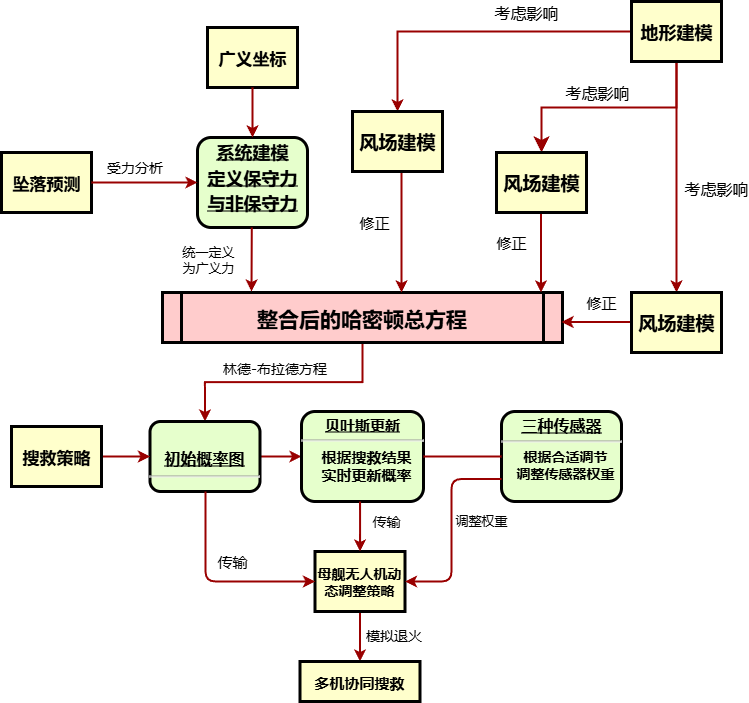

The diagram above was exported from draw.io. Its source (the exported page's mxGraphModel, read from the mxfile embedded in the PNG):
<mxGraphModel dx="1350" dy="879" grid="1" gridSize="10" guides="1" tooltips="1" connect="1" arrows="1" fold="1" page="1" pageScale="1" pageWidth="826" pageHeight="1169" background="none" math="0" shadow="0">
  <root>
    <mxCell id="0" />
    <mxCell id="1" parent="0" />
    <mxCell id="2" value="&lt;p style=&quot;margin: 0px; margin-top: 4px; text-align: center; text-decoration: underline;&quot;&gt;&lt;font style=&quot;font-size: 18px;&quot; face=&quot;Microsoft YaHei&quot; data-font-src=&quot;https://fonts.googleapis.com/css?family=Microsoft+YaHei&quot;&gt;系统建模&lt;/font&gt;&lt;/p&gt;&lt;p style=&quot;margin: 0px; margin-top: 4px; text-align: center; text-decoration: underline;&quot;&gt;&lt;font data-font-src=&quot;https://fonts.googleapis.com/css?family=Microsoft+YaHei&quot; style=&quot;font-size: 18px;&quot;&gt;定义保守力&lt;/font&gt;&lt;/p&gt;&lt;p style=&quot;margin: 0px; margin-top: 4px; text-align: center; text-decoration: underline;&quot;&gt;&lt;font data-font-src=&quot;https://fonts.googleapis.com/css?family=Microsoft+YaHei&quot; style=&quot;font-size: 18px;&quot;&gt;与非保守力&lt;/font&gt;&lt;/p&gt;" style="verticalAlign=middle;align=center;overflow=fill;fontSize=12;fontFamily=Microsoft YaHei;html=1;rounded=1;fontStyle=1;strokeWidth=3;fillColor=#E6FFCC;fontSource=https%3A%2F%2Ffonts.googleapis.com%2Fcss%3Ffamily%3DMicrosoft%2BYaHei;" parent="1" vertex="1">
      <mxGeometry x="236" y="236" width="110" height="90" as="geometry" />
    </mxCell>
    <mxCell id="3" value="广义坐标" style="whiteSpace=wrap;align=center;verticalAlign=middle;fontStyle=1;strokeWidth=3;fillColor=#FFFFCC;fontFamily=Microsoft YaHei;fontSource=https%3A%2F%2Ffonts.googleapis.com%2Fcss%3Ffamily%3DMicrosoft%2BYaHei;fontSize=17;" parent="1" vertex="1">
      <mxGeometry x="246" y="126" width="90" height="60" as="geometry" />
    </mxCell>
    <mxCell id="4" value="坠落预测" style="whiteSpace=wrap;align=center;verticalAlign=middle;fontStyle=1;strokeWidth=3;fillColor=#FFFFCC;fontSize=17;fontFamily=Microsoft YaHei;fontSource=https%3A%2F%2Ffonts.googleapis.com%2Fcss%3Ffamily%3DMicrosoft%2BYaHei;horizontal=1;" parent="1" vertex="1">
      <mxGeometry x="40" y="251" width="90" height="60" as="geometry" />
    </mxCell>
    <mxCell id="SkW2re1oFksxcJTgTb7d-113" style="edgeStyle=orthogonalEdgeStyle;rounded=0;orthogonalLoop=1;jettySize=auto;html=1;exitX=0.5;exitY=1;exitDx=0;exitDy=0;entryX=0.5;entryY=0;entryDx=0;entryDy=0;strokeColor=#990000;strokeWidth=2;" edge="1" parent="1" source="5" target="10">
      <mxGeometry relative="1" as="geometry" />
    </mxCell>
    <mxCell id="5" value="整合后的哈密顿总方程" style="shape=process;whiteSpace=wrap;align=center;verticalAlign=middle;size=0.0475;fontStyle=1;strokeWidth=3;fillColor=#FFCCCC;fontSize=21;fontFamily=Microsoft YaHei;fontSource=https%3A%2F%2Ffonts.googleapis.com%2Fcss%3Ffamily%3DMicrosoft%2BYaHei;" parent="1" vertex="1">
      <mxGeometry x="200.99999999999991" y="391" width="400" height="50" as="geometry" />
    </mxCell>
    <mxCell id="9" value="&lt;p style=&quot;margin: 0px; margin-top: 4px; text-align: center; text-decoration: underline;&quot;&gt;&lt;strong&gt;&lt;font style=&quot;font-size: 16px;&quot;&gt;三种传感器&lt;/font&gt;&lt;/strong&gt;&lt;/p&gt;&lt;hr&gt;&lt;p style=&quot;margin: 0px; margin-left: 8px;&quot;&gt;&lt;font style=&quot;font-size: 14px;&quot;&gt;根据合适调节&lt;/font&gt;&lt;/p&gt;&lt;p style=&quot;margin: 0px; margin-left: 8px;&quot;&gt;&lt;font style=&quot;font-size: 14px;&quot;&gt;调整传感器权重&lt;/font&gt;&lt;/p&gt;" style="verticalAlign=middle;align=center;overflow=fill;fontSize=12;fontFamily=Microsoft YaHei;html=1;rounded=1;fontStyle=1;strokeWidth=3;fillColor=#E6FFCC;fontSource=https%3A%2F%2Ffonts.googleapis.com%2Fcss%3Ffamily%3DMicrosoft%2BYaHei;" parent="1" vertex="1">
      <mxGeometry x="540" y="510" width="120" height="90" as="geometry" />
    </mxCell>
    <mxCell id="SkW2re1oFksxcJTgTb7d-116" style="edgeStyle=orthogonalEdgeStyle;rounded=0;orthogonalLoop=1;jettySize=auto;html=1;exitX=1;exitY=0.5;exitDx=0;exitDy=0;entryX=0;entryY=0.5;entryDx=0;entryDy=0;strokeColor=#990000;strokeWidth=2;" edge="1" parent="1" source="10" target="11">
      <mxGeometry relative="1" as="geometry" />
    </mxCell>
    <mxCell id="10" value="&lt;p style=&quot;margin: 0px; margin-top: 4px; text-align: center; text-decoration: underline;&quot;&gt;&lt;strong style=&quot;background-color: transparent; color: light-dark(rgb(0, 0, 0), rgb(255, 255, 255));&quot;&gt;&lt;br&gt;&lt;/strong&gt;&lt;/p&gt;&lt;p style=&quot;margin: 0px; margin-top: 4px; text-align: center; text-decoration: underline;&quot;&gt;&lt;strong style=&quot;background-color: transparent; color: light-dark(rgb(0, 0, 0), rgb(255, 255, 255));&quot;&gt;初始概率图&lt;/strong&gt;&lt;/p&gt;&lt;hr&gt;&lt;p style=&quot;margin: 0px; margin-left: 8px;&quot;&gt;&lt;br&gt;&lt;/p&gt;" style="verticalAlign=middle;align=center;overflow=fill;fontSize=16;fontFamily=Microsoft YaHei;html=1;rounded=1;fontStyle=1;strokeWidth=3;fillColor=#E6FFCC;fontSource=https%3A%2F%2Ffonts.googleapis.com%2Fcss%3Ffamily%3DMicrosoft%2BYaHei;" parent="1" vertex="1">
      <mxGeometry x="188.5" y="520" width="110" height="70" as="geometry" />
    </mxCell>
    <mxCell id="SkW2re1oFksxcJTgTb7d-102" style="edgeStyle=orthogonalEdgeStyle;rounded=0;orthogonalLoop=1;jettySize=auto;html=1;exitX=0.25;exitY=1;exitDx=0;exitDy=0;strokeColor=#990000;endSize=10;strokeWidth=2;entryX=0.5;entryY=0;entryDx=0;entryDy=0;" edge="1" parent="1" source="12" target="SkW2re1oFksxcJTgTb7d-103">
      <mxGeometry relative="1" as="geometry">
        <mxPoint x="590" y="220" as="targetPoint" />
        <Array as="points">
          <mxPoint x="715" y="160" />
          <mxPoint x="715" y="206" />
          <mxPoint x="580" y="206" />
        </Array>
      </mxGeometry>
    </mxCell>
    <mxCell id="SkW2re1oFksxcJTgTb7d-105" style="edgeStyle=orthogonalEdgeStyle;rounded=0;orthogonalLoop=1;jettySize=auto;html=1;exitX=0.5;exitY=1;exitDx=0;exitDy=0;entryX=0.5;entryY=0;entryDx=0;entryDy=0;strokeColor=#990000;strokeWidth=2;" edge="1" parent="1" source="12" target="SkW2re1oFksxcJTgTb7d-104">
      <mxGeometry relative="1" as="geometry">
        <Array as="points">
          <mxPoint x="715" y="391" />
        </Array>
      </mxGeometry>
    </mxCell>
    <mxCell id="SkW2re1oFksxcJTgTb7d-106" style="edgeStyle=orthogonalEdgeStyle;rounded=0;orthogonalLoop=1;jettySize=auto;html=1;exitX=0;exitY=0.5;exitDx=0;exitDy=0;entryX=0.5;entryY=0;entryDx=0;entryDy=0;strokeColor=#990000;strokeWidth=2;" edge="1" parent="1" source="12" target="SkW2re1oFksxcJTgTb7d-97">
      <mxGeometry relative="1" as="geometry" />
    </mxCell>
    <mxCell id="12" value="地形建模" style="whiteSpace=wrap;align=center;verticalAlign=middle;fontStyle=1;strokeWidth=3;fillColor=#FFFFCC;fontFamily=Microsoft YaHei;fontSource=https%3A%2F%2Ffonts.googleapis.com%2Fcss%3Ffamily%3DMicrosoft%2BYaHei;fontSize=18;" parent="1" vertex="1">
      <mxGeometry x="670" y="100.00000000000003" width="90" height="60" as="geometry" />
    </mxCell>
    <mxCell id="SkW2re1oFksxcJTgTb7d-119" style="edgeStyle=orthogonalEdgeStyle;rounded=0;orthogonalLoop=1;jettySize=auto;html=1;exitX=0.5;exitY=1;exitDx=0;exitDy=0;entryX=0.5;entryY=0;entryDx=0;entryDy=0;strokeColor=#990000;strokeWidth=2;" edge="1" parent="1" source="13" target="SkW2re1oFksxcJTgTb7d-118">
      <mxGeometry relative="1" as="geometry" />
    </mxCell>
    <mxCell id="13" value="母舰无人机动态调整策略" style="whiteSpace=wrap;align=center;verticalAlign=middle;fontStyle=1;strokeWidth=3;fillColor=#FFFFCC;fontFamily=Microsoft YaHei;fontSource=https%3A%2F%2Ffonts.googleapis.com%2Fcss%3Ffamily%3DMicrosoft%2BYaHei;fontSize=14;" parent="1" vertex="1">
      <mxGeometry x="353.50000000000006" y="650" width="90" height="60" as="geometry" />
    </mxCell>
    <mxCell id="SkW2re1oFksxcJTgTb7d-114" style="edgeStyle=orthogonalEdgeStyle;rounded=0;orthogonalLoop=1;jettySize=auto;html=1;exitX=1;exitY=0.5;exitDx=0;exitDy=0;entryX=0;entryY=0.5;entryDx=0;entryDy=0;fontFamily=Microsoft YaHei;fontSource=https%3A%2F%2Ffonts.googleapis.com%2Fcss%3Ffamily%3DMicrosoft%2BYaHei;strokeColor=#990000;strokeWidth=2;" edge="1" parent="1" source="14" target="10">
      <mxGeometry relative="1" as="geometry" />
    </mxCell>
    <mxCell id="14" value="搜救策略" style="whiteSpace=wrap;align=center;verticalAlign=middle;fontStyle=1;strokeWidth=3;fillColor=#FFFFCC;fontFamily=Microsoft YaHei;fontSource=https%3A%2F%2Ffonts.googleapis.com%2Fcss%3Ffamily%3DMicrosoft%2BYaHei;fontSize=17;" parent="1" vertex="1">
      <mxGeometry x="49.99999999999997" y="524.9999999999999" width="90" height="60" as="geometry" />
    </mxCell>
    <mxCell id="36" value="" style="edgeStyle=none;noEdgeStyle=1;strokeColor=#990000;strokeWidth=2;fontFamily=Microsoft YaHei;fontSource=https%3A%2F%2Ffonts.googleapis.com%2Fcss%3Ffamily%3DMicrosoft%2BYaHei;" parent="1" source="3" target="2" edge="1">
      <mxGeometry width="100" height="100" relative="1" as="geometry">
        <mxPoint x="20" y="250" as="sourcePoint" />
        <mxPoint x="120" y="150" as="targetPoint" />
      </mxGeometry>
    </mxCell>
    <mxCell id="37" value="" style="edgeStyle=none;noEdgeStyle=1;strokeColor=#990000;strokeWidth=2;fontFamily=Microsoft YaHei;fontSource=https%3A%2F%2Ffonts.googleapis.com%2Fcss%3Ffamily%3DMicrosoft%2BYaHei;" parent="1" source="4" target="2" edge="1">
      <mxGeometry width="100" height="100" relative="1" as="geometry">
        <mxPoint x="280" y="190" as="sourcePoint" />
        <mxPoint x="380" y="90" as="targetPoint" />
      </mxGeometry>
    </mxCell>
    <mxCell id="11" value="&lt;p style=&quot;margin: 0px; margin-top: 4px; text-align: center; text-decoration: underline;&quot;&gt;&lt;strong&gt;&lt;font style=&quot;font-size: 15px;&quot;&gt;贝叶斯更新&lt;/font&gt;&lt;/strong&gt;&lt;/p&gt;&lt;hr&gt;&lt;p style=&quot;margin: 0px; margin-left: 8px;&quot;&gt;&lt;font style=&quot;font-size: 15px;&quot;&gt;根据搜救结果&lt;/font&gt;&lt;/p&gt;&lt;p style=&quot;margin: 0px; margin-left: 8px;&quot;&gt;&lt;font style=&quot;font-size: 15px;&quot;&gt;实时更新概率&lt;/font&gt;&lt;/p&gt;" style="verticalAlign=middle;align=center;overflow=fill;fontSize=12;fontFamily=Microsoft YaHei;html=1;rounded=1;fontStyle=1;strokeWidth=3;fillColor=#E6FFCC;fontSource=https%3A%2F%2Ffonts.googleapis.com%2Fcss%3Ffamily%3DMicrosoft%2BYaHei;" parent="1" vertex="1">
      <mxGeometry x="340" y="510" width="122" height="90" as="geometry" />
    </mxCell>
    <mxCell id="51" value="" style="endArrow=none;noEdgeStyle=1;strokeColor=#990000;strokeWidth=2;fontFamily=Microsoft YaHei;fontSource=https%3A%2F%2Ffonts.googleapis.com%2Fcss%3Ffamily%3DMicrosoft%2BYaHei;" parent="1" source="9" target="11" edge="1">
      <mxGeometry relative="1" as="geometry">
        <mxPoint x="205.00819672131135" y="481" as="sourcePoint" />
        <mxPoint x="400.32786885245895" y="650" as="targetPoint" />
      </mxGeometry>
    </mxCell>
    <mxCell id="52" value="受力分析" style="text;spacingTop=-5;align=center;fontFamily=Microsoft YaHei;fontSource=https%3A%2F%2Ffonts.googleapis.com%2Fcss%3Ffamily%3DMicrosoft%2BYaHei;fontSize=14;labelBorderColor=none;" parent="1" vertex="1">
      <mxGeometry x="158.5" y="256" width="30" height="20" as="geometry" />
    </mxCell>
    <mxCell id="59" value="" style="edgeStyle=elbowEdgeStyle;elbow=horizontal;strokeColor=#990000;strokeWidth=2;fontFamily=Microsoft YaHei;fontSource=https%3A%2F%2Ffonts.googleapis.com%2Fcss%3Ffamily%3DMicrosoft%2BYaHei;" parent="1" target="5" edge="1">
      <mxGeometry width="100" height="100" relative="1" as="geometry">
        <mxPoint x="460" y="236" as="sourcePoint" />
        <mxPoint x="450" y="270" as="targetPoint" />
        <Array as="points">
          <mxPoint x="440" y="320" />
        </Array>
      </mxGeometry>
    </mxCell>
    <mxCell id="62" value="考虑影响" style="text;spacingTop=-5;align=center;fontFamily=Microsoft YaHei;fontSource=https%3A%2F%2Ffonts.googleapis.com%2Fcss%3Ffamily%3DMicrosoft%2BYaHei;fontSize=16;" parent="1" vertex="1">
      <mxGeometry x="550.0000000000001" y="100.00000000000003" width="30" height="20" as="geometry" />
    </mxCell>
    <mxCell id="68" value="" style="edgeStyle=elbowEdgeStyle;elbow=horizontal;strokeColor=#990000;strokeWidth=2;fontFamily=Microsoft YaHei;fontSource=https%3A%2F%2Ffonts.googleapis.com%2Fcss%3Ffamily%3DMicrosoft%2BYaHei;" parent="1" edge="1">
      <mxGeometry width="100" height="100" relative="1" as="geometry">
        <mxPoint x="579.5" y="311" as="sourcePoint" />
        <mxPoint x="579.5" y="391" as="targetPoint" />
        <Array as="points">
          <mxPoint x="579.5" y="360" />
        </Array>
      </mxGeometry>
    </mxCell>
    <mxCell id="70" value="修正" style="text;spacingTop=-5;align=center;fontFamily=Microsoft YaHei;fontSource=https%3A%2F%2Ffonts.googleapis.com%2Fcss%3Ffamily%3DMicrosoft%2BYaHei;fontSize=15;" parent="1" vertex="1">
      <mxGeometry x="398.0000000000002" y="310.9999999999999" width="30" height="20" as="geometry" />
    </mxCell>
    <mxCell id="73" value="" style="edgeStyle=elbowEdgeStyle;elbow=vertical;strokeColor=#990000;strokeWidth=2;fontFamily=Microsoft YaHei;fontSource=https%3A%2F%2Ffonts.googleapis.com%2Fcss%3Ffamily%3DMicrosoft%2BYaHei;" parent="1" edge="1">
      <mxGeometry width="100" height="100" relative="1" as="geometry">
        <mxPoint x="690" y="420.5" as="sourcePoint" />
        <mxPoint x="600" y="420.5" as="targetPoint" />
        <Array as="points">
          <mxPoint x="649" y="420.5" />
        </Array>
      </mxGeometry>
    </mxCell>
    <mxCell id="79" value="林德-布拉德方程" style="text;spacingTop=-5;align=center;fontFamily=Microsoft YaHei;fontSource=https%3A%2F%2Ffonts.googleapis.com%2Fcss%3Ffamily%3DMicrosoft%2BYaHei;fontSize=14;" parent="1" vertex="1">
      <mxGeometry x="298.5" y="457" width="30" height="20" as="geometry" />
    </mxCell>
    <mxCell id="81" value="" style="edgeStyle=elbowEdgeStyle;elbow=horizontal;exitX=0;exitY=0.75;strokeColor=#990000;strokeWidth=2;fontFamily=Microsoft YaHei;fontSource=https%3A%2F%2Ffonts.googleapis.com%2Fcss%3Ffamily%3DMicrosoft%2BYaHei;" parent="1" source="9" target="13" edge="1">
      <mxGeometry width="100" height="100" relative="1" as="geometry">
        <mxPoint x="420" y="730" as="sourcePoint" />
        <mxPoint x="520" y="630" as="targetPoint" />
        <Array as="points">
          <mxPoint x="490" y="630" />
        </Array>
      </mxGeometry>
    </mxCell>
    <mxCell id="82" value="调整权重" style="text;spacingTop=-5;align=center;fontFamily=Microsoft YaHei;fontSource=https%3A%2F%2Ffonts.googleapis.com%2Fcss%3Ffamily%3DMicrosoft%2BYaHei;fontSize=13;" parent="1" vertex="1">
      <mxGeometry x="505" y="610" width="30" height="20" as="geometry" />
    </mxCell>
    <mxCell id="83" value="" style="edgeStyle=elbowEdgeStyle;elbow=horizontal;strokeColor=#990000;strokeWidth=2;fontFamily=Microsoft YaHei;fontSource=https%3A%2F%2Ffonts.googleapis.com%2Fcss%3Ffamily%3DMicrosoft%2BYaHei;" parent="1" source="11" target="13" edge="1">
      <mxGeometry width="100" height="100" relative="1" as="geometry">
        <mxPoint x="200" y="660.0000000000002" as="sourcePoint" />
        <mxPoint x="230.0000000000001" y="650" as="targetPoint" />
      </mxGeometry>
    </mxCell>
    <mxCell id="84" value="传输" style="text;spacingTop=-5;align=center;fontFamily=Microsoft YaHei;fontSource=https%3A%2F%2Ffonts.googleapis.com%2Fcss%3Ffamily%3DMicrosoft%2BYaHei;fontSize=14;" parent="1" vertex="1">
      <mxGeometry x="410.00000000000017" y="610.0000000000002" width="30" height="20" as="geometry" />
    </mxCell>
    <mxCell id="85" value="" style="edgeStyle=elbowEdgeStyle;elbow=horizontal;strokeColor=#990000;strokeWidth=2;fontFamily=Microsoft YaHei;fontSource=https%3A%2F%2Ffonts.googleapis.com%2Fcss%3Ffamily%3DMicrosoft%2BYaHei;" parent="1" source="10" target="13" edge="1">
      <mxGeometry width="100" height="100" relative="1" as="geometry">
        <mxPoint x="130.0000000000001" y="740" as="sourcePoint" />
        <mxPoint x="230.0000000000001" y="640" as="targetPoint" />
        <Array as="points">
          <mxPoint x="244" y="630" />
        </Array>
      </mxGeometry>
    </mxCell>
    <mxCell id="86" value="传输" style="text;spacingTop=-5;align=center;fontFamily=Microsoft YaHei;fontSource=https%3A%2F%2Ffonts.googleapis.com%2Fcss%3Ffamily%3DMicrosoft%2BYaHei;fontSize=15;" parent="1" vertex="1">
      <mxGeometry x="255.99999999999994" y="650.0000000000001" width="30" height="20" as="geometry" />
    </mxCell>
    <mxCell id="SkW2re1oFksxcJTgTb7d-97" value="风场建模" style="whiteSpace=wrap;align=center;verticalAlign=middle;fontStyle=1;strokeWidth=3;fillColor=#FFFFCC;fontFamily=Microsoft YaHei;fontSource=https%3A%2F%2Ffonts.googleapis.com%2Fcss%3Ffamily%3DMicrosoft%2BYaHei;fontSize=19;" vertex="1" parent="1">
      <mxGeometry x="391" y="210" width="90" height="60" as="geometry" />
    </mxCell>
    <mxCell id="SkW2re1oFksxcJTgTb7d-98" value="考虑影响" style="text;spacingTop=-5;align=center;fontFamily=Microsoft YaHei;fontSource=https%3A%2F%2Ffonts.googleapis.com%2Fcss%3Ffamily%3DMicrosoft%2BYaHei;fontSize=16;" vertex="1" parent="1">
      <mxGeometry x="621" y="180" width="30" height="20" as="geometry" />
    </mxCell>
    <mxCell id="SkW2re1oFksxcJTgTb7d-99" value="考虑影响" style="text;spacingTop=-5;align=center;fontFamily=Microsoft YaHei;fontSource=https%3A%2F%2Ffonts.googleapis.com%2Fcss%3Ffamily%3DMicrosoft%2BYaHei;fontSize=16;" vertex="1" parent="1">
      <mxGeometry x="740" y="276" width="30" height="20" as="geometry" />
    </mxCell>
    <mxCell id="SkW2re1oFksxcJTgTb7d-100" value="" style="edgeStyle=elbowEdgeStyle;elbow=horizontal;strokeColor=#990000;strokeWidth=2;fontFamily=Microsoft YaHei;fontSource=https%3A%2F%2Ffonts.googleapis.com%2Fcss%3Ffamily%3DMicrosoft%2BYaHei;" edge="1" parent="1">
      <mxGeometry width="100" height="100" relative="1" as="geometry">
        <mxPoint x="290.29000000000013" y="325.9999999999999" as="sourcePoint" />
        <mxPoint x="290.29" y="390" as="targetPoint" />
        <Array as="points" />
      </mxGeometry>
    </mxCell>
    <mxCell id="54" value="统一定义&#10;为广义力" style="text;spacingTop=-5;align=center;fontFamily=Microsoft YaHei;fontSource=https%3A%2F%2Ffonts.googleapis.com%2Fcss%3Ffamily%3DMicrosoft%2BYaHei;fontSize=13;" parent="1" vertex="1">
      <mxGeometry x="170" y="341" width="154" height="20" as="geometry" />
    </mxCell>
    <mxCell id="SkW2re1oFksxcJTgTb7d-103" value="风场建模" style="whiteSpace=wrap;align=center;verticalAlign=middle;fontStyle=1;strokeWidth=3;fillColor=#FFFFCC;fontFamily=Microsoft YaHei;fontSource=https%3A%2F%2Ffonts.googleapis.com%2Fcss%3Ffamily%3DMicrosoft%2BYaHei;fontSize=19;" vertex="1" parent="1">
      <mxGeometry x="535" y="251" width="90" height="60" as="geometry" />
    </mxCell>
    <mxCell id="SkW2re1oFksxcJTgTb7d-104" value="风场建模" style="whiteSpace=wrap;align=center;verticalAlign=middle;fontStyle=1;strokeWidth=3;fillColor=#FFFFCC;fontFamily=Microsoft YaHei;fontSource=https%3A%2F%2Ffonts.googleapis.com%2Fcss%3Ffamily%3DMicrosoft%2BYaHei;fontSize=19;" vertex="1" parent="1">
      <mxGeometry x="670" y="391" width="90" height="60" as="geometry" />
    </mxCell>
    <mxCell id="SkW2re1oFksxcJTgTb7d-110" value="修正" style="text;spacingTop=-5;align=center;fontFamily=Microsoft YaHei;fontSource=https%3A%2F%2Ffonts.googleapis.com%2Fcss%3Ffamily%3DMicrosoft%2BYaHei;fontSize=15;" vertex="1" parent="1">
      <mxGeometry x="535" y="331" width="30" height="20" as="geometry" />
    </mxCell>
    <mxCell id="SkW2re1oFksxcJTgTb7d-111" value="修正" style="text;spacingTop=-5;align=center;fontFamily=Microsoft YaHei;fontSource=https%3A%2F%2Ffonts.googleapis.com%2Fcss%3Ffamily%3DMicrosoft%2BYaHei;fontSize=15;" vertex="1" parent="1">
      <mxGeometry x="625" y="391" width="30" height="20" as="geometry" />
    </mxCell>
    <mxCell id="SkW2re1oFksxcJTgTb7d-118" value="多机协同搜救" style="whiteSpace=wrap;align=center;verticalAlign=middle;fontStyle=1;strokeWidth=3;fillColor=#FFFFCC;fontFamily=Microsoft YaHei;fontSource=https%3A%2F%2Ffonts.googleapis.com%2Fcss%3Ffamily%3DMicrosoft%2BYaHei;fontSize=15;" vertex="1" parent="1">
      <mxGeometry x="338.5" y="760" width="120" height="40" as="geometry" />
    </mxCell>
    <mxCell id="SkW2re1oFksxcJTgTb7d-120" value="模拟退火" style="text;spacingTop=-5;align=center;fontFamily=Microsoft YaHei;fontSource=https%3A%2F%2Ffonts.googleapis.com%2Fcss%3Ffamily%3DMicrosoft%2BYaHei;fontSize=14;" vertex="1" parent="1">
      <mxGeometry x="417.5" y="724" width="30" height="20" as="geometry" />
    </mxCell>
  </root>
</mxGraphModel>